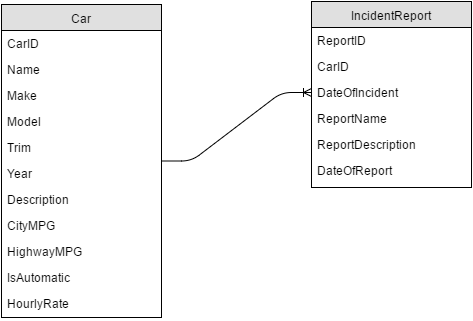

The diagram above was exported from draw.io. Its source (the exported page's mxGraphModel, read from the mxfile embedded in the PNG):
<mxGraphModel dx="2234" dy="804" grid="1" gridSize="10" guides="1" tooltips="1" connect="1" arrows="1" fold="1" page="0" pageScale="1" pageWidth="826" pageHeight="1169" background="#ffffff" math="0" shadow="0">
  <root>
    <mxCell id="0" style=";html=1;" />
    <mxCell id="1" style=";html=1;" parent="0" />
    <mxCell id="58" value="Car" style="swimlane;html=1;fontStyle=0;childLayout=stackLayout;horizontal=1;startSize=26;fillColor=#e0e0e0;horizontalStack=0;resizeParent=1;resizeLast=0;collapsible=1;marginBottom=0;swimlaneFillColor=#ffffff;align=center;flipV=0;flipH=0;rotation=0;" vertex="1" parent="1">
      <mxGeometry x="-430" y="97" width="160" height="313" as="geometry">
        <mxRectangle x="-430" y="97" width="50" height="26" as="alternateBounds" />
      </mxGeometry>
    </mxCell>
    <mxCell id="59" value="CarID" style="text;html=1;strokeColor=none;fillColor=none;spacingLeft=4;spacingRight=4;whiteSpace=wrap;overflow=hidden;rotatable=0;points=[[0,0.5],[1,0.5]];portConstraint=eastwest;rotation=0;" vertex="1" parent="58">
      <mxGeometry y="26" width="160" height="26" as="geometry" />
    </mxCell>
    <mxCell id="60" value="Name" style="text;html=1;strokeColor=none;fillColor=none;spacingLeft=4;spacingRight=4;whiteSpace=wrap;overflow=hidden;rotatable=0;points=[[0,0.5],[1,0.5]];portConstraint=eastwest;rotation=0;" vertex="1" parent="58">
      <mxGeometry y="52" width="160" height="26" as="geometry" />
    </mxCell>
    <object label="Make" Model="Model" id="61">
      <mxCell style="text;html=1;strokeColor=none;fillColor=none;spacingLeft=4;spacingRight=4;whiteSpace=wrap;overflow=hidden;rotatable=0;points=[[0,0.5],[1,0.5]];portConstraint=eastwest;rotation=0;" vertex="1" parent="58">
        <mxGeometry y="78" width="160" height="22" as="geometry" />
      </mxCell>
    </object>
    <mxCell id="62" value="IncidentReport" style="swimlane;html=1;fontStyle=0;childLayout=stackLayout;horizontal=1;startSize=26;fillColor=#e0e0e0;horizontalStack=0;resizeParent=1;resizeLast=0;collapsible=1;marginBottom=0;swimlaneFillColor=#ffffff;align=center;" vertex="1" parent="1">
      <mxGeometry x="-120" y="94" width="160" height="186" as="geometry" />
    </mxCell>
    <mxCell id="63" value="ReportID" style="text;html=1;strokeColor=none;fillColor=none;spacingLeft=4;spacingRight=4;whiteSpace=wrap;overflow=hidden;rotatable=0;points=[[0,0.5],[1,0.5]];portConstraint=eastwest;" vertex="1" parent="62">
      <mxGeometry y="26" width="160" height="26" as="geometry" />
    </mxCell>
    <mxCell id="64" value="CarID" style="text;html=1;strokeColor=none;fillColor=none;spacingLeft=4;spacingRight=4;whiteSpace=wrap;overflow=hidden;rotatable=0;points=[[0,0.5],[1,0.5]];portConstraint=eastwest;" vertex="1" parent="62">
      <mxGeometry y="52" width="160" height="26" as="geometry" />
    </mxCell>
    <mxCell id="65" value="DateOfIncident" style="text;html=1;strokeColor=none;fillColor=none;spacingLeft=4;spacingRight=4;whiteSpace=wrap;overflow=hidden;rotatable=0;points=[[0,0.5],[1,0.5]];portConstraint=eastwest;" vertex="1" parent="62">
      <mxGeometry y="78" width="160" height="26" as="geometry" />
    </mxCell>
    <mxCell id="75" value="ReportName" style="text;html=1;strokeColor=none;fillColor=none;spacingLeft=4;spacingRight=4;whiteSpace=wrap;overflow=hidden;rotatable=0;points=[[0,0.5],[1,0.5]];portConstraint=eastwest;" vertex="1" parent="62">
      <mxGeometry y="104" width="160" height="26" as="geometry" />
    </mxCell>
    <mxCell id="67" value="Model" style="text;html=1;strokeColor=none;fillColor=none;spacingLeft=4;spacingRight=4;whiteSpace=wrap;overflow=hidden;rotatable=0;points=[[0,0.5],[1,0.5]];portConstraint=eastwest;" vertex="1" parent="1">
      <mxGeometry x="-430" y="201" width="160" height="26" as="geometry" />
    </mxCell>
    <mxCell id="68" value="Trim" style="text;html=1;strokeColor=none;fillColor=none;spacingLeft=4;spacingRight=4;whiteSpace=wrap;overflow=hidden;rotatable=0;points=[[0,0.5],[1,0.5]];portConstraint=eastwest;" vertex="1" parent="1">
      <mxGeometry x="-430" y="227" width="160" height="26" as="geometry" />
    </mxCell>
    <mxCell id="69" value="Year" style="text;html=1;strokeColor=none;fillColor=none;spacingLeft=4;spacingRight=4;whiteSpace=wrap;overflow=hidden;rotatable=0;points=[[0,0.5],[1,0.5]];portConstraint=eastwest;" vertex="1" parent="1">
      <mxGeometry x="-430" y="253" width="160" height="26" as="geometry" />
    </mxCell>
    <mxCell id="70" value="Description" style="text;html=1;strokeColor=none;fillColor=none;spacingLeft=4;spacingRight=4;whiteSpace=wrap;overflow=hidden;rotatable=0;points=[[0,0.5],[1,0.5]];portConstraint=eastwest;" vertex="1" parent="1">
      <mxGeometry x="-430" y="279" width="160" height="26" as="geometry" />
    </mxCell>
    <mxCell id="71" value="CityMPG" style="text;html=1;strokeColor=none;fillColor=none;spacingLeft=4;spacingRight=4;whiteSpace=wrap;overflow=hidden;rotatable=0;points=[[0,0.5],[1,0.5]];portConstraint=eastwest;" vertex="1" parent="1">
      <mxGeometry x="-430" y="305" width="160" height="26" as="geometry" />
    </mxCell>
    <mxCell id="72" value="HighwayMPG" style="text;html=1;strokeColor=none;fillColor=none;spacingLeft=4;spacingRight=4;whiteSpace=wrap;overflow=hidden;rotatable=0;points=[[0,0.5],[1,0.5]];portConstraint=eastwest;" vertex="1" parent="1">
      <mxGeometry x="-430" y="331" width="160" height="26" as="geometry" />
    </mxCell>
    <mxCell id="73" value="IsAutomatic" style="text;html=1;strokeColor=none;fillColor=none;spacingLeft=4;spacingRight=4;whiteSpace=wrap;overflow=hidden;rotatable=0;points=[[0,0.5],[1,0.5]];portConstraint=eastwest;" vertex="1" parent="1">
      <mxGeometry x="-430" y="357" width="160" height="26" as="geometry" />
    </mxCell>
    <mxCell id="74" value="HourlyRate" style="text;html=1;strokeColor=none;fillColor=none;spacingLeft=4;spacingRight=4;whiteSpace=wrap;overflow=hidden;rotatable=0;points=[[0,0.5],[1,0.5]];portConstraint=eastwest;" vertex="1" parent="1">
      <mxGeometry x="-430" y="383" width="160" height="26" as="geometry" />
    </mxCell>
    <mxCell id="76" value="ReportDescription" style="text;html=1;strokeColor=none;fillColor=none;spacingLeft=4;spacingRight=4;whiteSpace=wrap;overflow=hidden;rotatable=0;points=[[0,0.5],[1,0.5]];portConstraint=eastwest;" vertex="1" parent="1">
      <mxGeometry x="-120" y="224" width="160" height="26" as="geometry" />
    </mxCell>
    <mxCell id="77" value="DateOfReport" style="text;html=1;strokeColor=none;fillColor=none;spacingLeft=4;spacingRight=4;whiteSpace=wrap;overflow=hidden;rotatable=0;points=[[0,0.5],[1,0.5]];portConstraint=eastwest;" vertex="1" parent="1">
      <mxGeometry x="-120" y="250" width="160" height="26" as="geometry" />
    </mxCell>
    <mxCell id="78" value="" style="edgeStyle=entityRelationEdgeStyle;html=1;endArrow=ERoneToMany;" edge="1" parent="1" source="58" target="65">
      <mxGeometry width="100" height="100" relative="1" as="geometry">
        <mxPoint x="-580" y="-100" as="sourcePoint" />
        <mxPoint x="-480" y="-200" as="targetPoint" />
      </mxGeometry>
    </mxCell>
  </root>
</mxGraphModel>